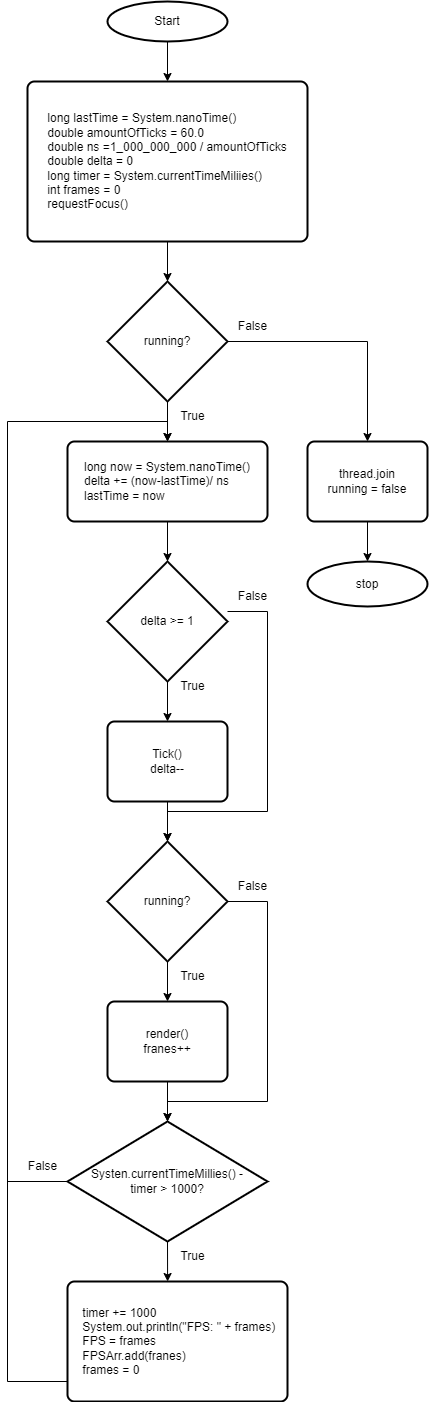

The diagram above was exported from draw.io. Its source (the exported page's mxGraphModel, read from the mxfile embedded in the PNG):
<mxGraphModel dx="657" dy="1114" grid="1" gridSize="10" guides="1" tooltips="1" connect="1" arrows="1" fold="1" page="1" pageScale="1" pageWidth="850" pageHeight="1100" math="0" shadow="0">
  <root>
    <mxCell id="0" />
    <mxCell id="1" parent="0" />
    <mxCell id="_PbW3E3arR2gV-NAk9NU-53" style="edgeStyle=orthogonalEdgeStyle;rounded=0;orthogonalLoop=1;jettySize=auto;html=1;entryX=0.5;entryY=0;entryDx=0;entryDy=0;fontSize=12;" edge="1" parent="1" source="_PbW3E3arR2gV-NAk9NU-1" target="_PbW3E3arR2gV-NAk9NU-2">
      <mxGeometry relative="1" as="geometry" />
    </mxCell>
    <mxCell id="_PbW3E3arR2gV-NAk9NU-1" value="Start" style="strokeWidth=2;html=1;shape=mxgraph.flowchart.start_1;whiteSpace=wrap;" vertex="1" parent="1">
      <mxGeometry x="360" y="40" width="120" height="40" as="geometry" />
    </mxCell>
    <mxCell id="_PbW3E3arR2gV-NAk9NU-6" style="edgeStyle=orthogonalEdgeStyle;rounded=0;orthogonalLoop=1;jettySize=auto;html=1;entryX=0.5;entryY=0;entryDx=0;entryDy=0;entryPerimeter=0;" edge="1" parent="1" source="_PbW3E3arR2gV-NAk9NU-2" target="_PbW3E3arR2gV-NAk9NU-3">
      <mxGeometry relative="1" as="geometry" />
    </mxCell>
    <mxCell id="_PbW3E3arR2gV-NAk9NU-2" value="&lt;div style=&quot;text-align: left;&quot;&gt;&lt;span style=&quot;background-color: initial;&quot;&gt;long lastTime = System.nanoTime()&lt;/span&gt;&lt;/div&gt;&lt;div style=&quot;text-align: left;&quot;&gt;&lt;span style=&quot;background-color: initial;&quot;&gt;double amountOfTicks = 60.0&lt;/span&gt;&lt;/div&gt;&lt;div style=&quot;text-align: left;&quot;&gt;&lt;span style=&quot;background-color: initial;&quot;&gt;double ns =1_000_000_000 / amountOfTicks&lt;br&gt;double delta = 0&lt;br&gt;long timer = System.currentTimeMiliies()&lt;br&gt;int frames = 0&lt;br&gt;&lt;/span&gt;&lt;/div&gt;&lt;div style=&quot;text-align: left;&quot;&gt;&lt;span style=&quot;background-color: initial;&quot;&gt;requestFocus()&lt;/span&gt;&lt;/div&gt;" style="rounded=1;whiteSpace=wrap;html=1;absoluteArcSize=1;arcSize=14;strokeWidth=2;" vertex="1" parent="1">
      <mxGeometry x="280" y="120" width="280" height="160" as="geometry" />
    </mxCell>
    <mxCell id="_PbW3E3arR2gV-NAk9NU-7" style="edgeStyle=orthogonalEdgeStyle;rounded=0;orthogonalLoop=1;jettySize=auto;html=1;entryX=0.5;entryY=0;entryDx=0;entryDy=0;" edge="1" parent="1" source="_PbW3E3arR2gV-NAk9NU-3" target="_PbW3E3arR2gV-NAk9NU-4">
      <mxGeometry relative="1" as="geometry" />
    </mxCell>
    <mxCell id="_PbW3E3arR2gV-NAk9NU-50" style="edgeStyle=orthogonalEdgeStyle;rounded=0;orthogonalLoop=1;jettySize=auto;html=1;fontSize=12;entryX=0.5;entryY=0;entryDx=0;entryDy=0;" edge="1" parent="1" source="_PbW3E3arR2gV-NAk9NU-3" target="_PbW3E3arR2gV-NAk9NU-51">
      <mxGeometry relative="1" as="geometry">
        <mxPoint x="580" y="470" as="targetPoint" />
      </mxGeometry>
    </mxCell>
    <mxCell id="_PbW3E3arR2gV-NAk9NU-3" value="running?" style="strokeWidth=2;html=1;shape=mxgraph.flowchart.decision;whiteSpace=wrap;" vertex="1" parent="1">
      <mxGeometry x="360" y="320" width="120" height="120" as="geometry" />
    </mxCell>
    <mxCell id="_PbW3E3arR2gV-NAk9NU-12" style="edgeStyle=orthogonalEdgeStyle;rounded=0;orthogonalLoop=1;jettySize=auto;html=1;entryX=0.5;entryY=0;entryDx=0;entryDy=0;entryPerimeter=0;fontSize=12;" edge="1" parent="1" source="_PbW3E3arR2gV-NAk9NU-4" target="_PbW3E3arR2gV-NAk9NU-11">
      <mxGeometry relative="1" as="geometry" />
    </mxCell>
    <mxCell id="_PbW3E3arR2gV-NAk9NU-4" value="&lt;blockquote style=&quot;margin: 0 0 0 40px; border: none; padding: 0px;&quot;&gt;&lt;/blockquote&gt;&lt;blockquote style=&quot;margin: 0 0 0 40px; border: none; padding: 0px;&quot;&gt;&lt;/blockquote&gt;&lt;blockquote style=&quot;margin: 0 0 0 40px; border: none; padding: 0px;&quot;&gt;&lt;/blockquote&gt;&lt;span style=&quot;background-color: initial;&quot;&gt;&lt;div style=&quot;text-align: left;&quot;&gt;&lt;span style=&quot;background-color: initial;&quot;&gt;long now = System.nanoTime()&lt;/span&gt;&lt;/div&gt;&lt;/span&gt;&lt;div style=&quot;text-align: left;&quot;&gt;&lt;span style=&quot;background-color: initial;&quot;&gt;delta += (now-lastTime)/ ns&lt;br&gt;lastTime = now&lt;/span&gt;&lt;/div&gt;" style="rounded=1;whiteSpace=wrap;html=1;absoluteArcSize=1;arcSize=14;strokeWidth=2;align=center;" vertex="1" parent="1">
      <mxGeometry x="320" y="480" width="200" height="80" as="geometry" />
    </mxCell>
    <mxCell id="_PbW3E3arR2gV-NAk9NU-8" value="True" style="text;html=1;align=center;verticalAlign=middle;resizable=0;points=[];autosize=1;strokeColor=none;fillColor=none;" vertex="1" parent="1">
      <mxGeometry x="420" y="440" width="50" height="30" as="geometry" />
    </mxCell>
    <mxCell id="_PbW3E3arR2gV-NAk9NU-16" style="edgeStyle=orthogonalEdgeStyle;rounded=0;orthogonalLoop=1;jettySize=auto;html=1;entryX=0.5;entryY=0;entryDx=0;entryDy=0;fontSize=12;" edge="1" parent="1" source="_PbW3E3arR2gV-NAk9NU-11" target="_PbW3E3arR2gV-NAk9NU-13">
      <mxGeometry relative="1" as="geometry" />
    </mxCell>
    <mxCell id="_PbW3E3arR2gV-NAk9NU-20" style="edgeStyle=orthogonalEdgeStyle;rounded=0;orthogonalLoop=1;jettySize=auto;html=1;fontSize=12;" edge="1" parent="1" source="_PbW3E3arR2gV-NAk9NU-11" target="_PbW3E3arR2gV-NAk9NU-17">
      <mxGeometry relative="1" as="geometry">
        <mxPoint x="560" y="930" as="targetPoint" />
        <Array as="points">
          <mxPoint x="520" y="650" />
          <mxPoint x="520" y="850" />
          <mxPoint x="420" y="850" />
        </Array>
      </mxGeometry>
    </mxCell>
    <mxCell id="_PbW3E3arR2gV-NAk9NU-11" value="delta &amp;gt;= 1" style="strokeWidth=2;html=1;shape=mxgraph.flowchart.decision;whiteSpace=wrap;fontSize=12;" vertex="1" parent="1">
      <mxGeometry x="360" y="600" width="120" height="120" as="geometry" />
    </mxCell>
    <mxCell id="_PbW3E3arR2gV-NAk9NU-22" style="edgeStyle=orthogonalEdgeStyle;rounded=0;orthogonalLoop=1;jettySize=auto;html=1;fontSize=12;" edge="1" parent="1" source="_PbW3E3arR2gV-NAk9NU-13" target="_PbW3E3arR2gV-NAk9NU-17">
      <mxGeometry relative="1" as="geometry" />
    </mxCell>
    <mxCell id="_PbW3E3arR2gV-NAk9NU-13" value="Tick()&lt;br&gt;delta--" style="rounded=1;whiteSpace=wrap;html=1;absoluteArcSize=1;arcSize=14;strokeWidth=2;fontSize=12;" vertex="1" parent="1">
      <mxGeometry x="360" y="760" width="120" height="80" as="geometry" />
    </mxCell>
    <mxCell id="_PbW3E3arR2gV-NAk9NU-24" style="edgeStyle=orthogonalEdgeStyle;rounded=0;orthogonalLoop=1;jettySize=auto;html=1;entryX=0.5;entryY=0;entryDx=0;entryDy=0;fontSize=12;" edge="1" parent="1" source="_PbW3E3arR2gV-NAk9NU-17" target="_PbW3E3arR2gV-NAk9NU-23">
      <mxGeometry relative="1" as="geometry" />
    </mxCell>
    <mxCell id="_PbW3E3arR2gV-NAk9NU-33" style="edgeStyle=orthogonalEdgeStyle;rounded=0;orthogonalLoop=1;jettySize=auto;html=1;fontSize=12;entryX=0.5;entryY=0;entryDx=0;entryDy=0;entryPerimeter=0;" edge="1" parent="1" source="_PbW3E3arR2gV-NAk9NU-17" target="_PbW3E3arR2gV-NAk9NU-27">
      <mxGeometry relative="1" as="geometry">
        <mxPoint x="520" y="1150" as="targetPoint" />
        <Array as="points">
          <mxPoint x="520" y="940" />
          <mxPoint x="520" y="1140" />
          <mxPoint x="420" y="1140" />
        </Array>
      </mxGeometry>
    </mxCell>
    <mxCell id="_PbW3E3arR2gV-NAk9NU-17" value="running?" style="strokeWidth=2;html=1;shape=mxgraph.flowchart.decision;whiteSpace=wrap;fontSize=12;" vertex="1" parent="1">
      <mxGeometry x="360" y="880" width="120" height="120" as="geometry" />
    </mxCell>
    <mxCell id="_PbW3E3arR2gV-NAk9NU-18" value="True" style="text;html=1;align=center;verticalAlign=middle;resizable=0;points=[];autosize=1;strokeColor=none;fillColor=none;fontSize=12;" vertex="1" parent="1">
      <mxGeometry x="420" y="710" width="50" height="30" as="geometry" />
    </mxCell>
    <mxCell id="_PbW3E3arR2gV-NAk9NU-21" value="False" style="text;html=1;align=center;verticalAlign=middle;resizable=0;points=[];autosize=1;strokeColor=none;fillColor=none;fontSize=12;" vertex="1" parent="1">
      <mxGeometry x="480" y="620" width="50" height="30" as="geometry" />
    </mxCell>
    <mxCell id="_PbW3E3arR2gV-NAk9NU-28" style="edgeStyle=orthogonalEdgeStyle;rounded=0;orthogonalLoop=1;jettySize=auto;html=1;entryX=0.5;entryY=0;entryDx=0;entryDy=0;entryPerimeter=0;fontSize=12;" edge="1" parent="1" source="_PbW3E3arR2gV-NAk9NU-23" target="_PbW3E3arR2gV-NAk9NU-27">
      <mxGeometry relative="1" as="geometry" />
    </mxCell>
    <mxCell id="_PbW3E3arR2gV-NAk9NU-23" value="render()&lt;br&gt;franes++" style="rounded=1;whiteSpace=wrap;html=1;absoluteArcSize=1;arcSize=14;strokeWidth=2;fontSize=12;" vertex="1" parent="1">
      <mxGeometry x="360" y="1040" width="120" height="80" as="geometry" />
    </mxCell>
    <mxCell id="_PbW3E3arR2gV-NAk9NU-27" value="Systen.currentTimeMillies() - &lt;br&gt;timer &amp;gt; 1000?" style="strokeWidth=2;html=1;shape=mxgraph.flowchart.decision;whiteSpace=wrap;fontSize=12;" vertex="1" parent="1">
      <mxGeometry x="320" y="1160" width="200" height="120" as="geometry" />
    </mxCell>
    <mxCell id="_PbW3E3arR2gV-NAk9NU-44" style="edgeStyle=orthogonalEdgeStyle;rounded=0;orthogonalLoop=1;jettySize=auto;html=1;fontSize=12;entryX=0.5;entryY=0;entryDx=0;entryDy=0;" edge="1" parent="1" source="_PbW3E3arR2gV-NAk9NU-34" target="_PbW3E3arR2gV-NAk9NU-4">
      <mxGeometry relative="1" as="geometry">
        <mxPoint x="240" y="440" as="targetPoint" />
        <Array as="points">
          <mxPoint x="260" y="1420" />
          <mxPoint x="260" y="460" />
          <mxPoint x="420" y="460" />
        </Array>
      </mxGeometry>
    </mxCell>
    <mxCell id="_PbW3E3arR2gV-NAk9NU-34" value="&lt;div style=&quot;&quot;&gt;&lt;span style=&quot;background-color: initial;&quot;&gt;&amp;nbsp; &amp;nbsp; timer += 1000&lt;/span&gt;&lt;/div&gt;&lt;div style=&quot;&quot;&gt;&lt;span style=&quot;background-color: initial;&quot;&gt;&amp;nbsp; &amp;nbsp; System.out.println(&quot;FPS: &quot; + frames)&lt;/span&gt;&lt;/div&gt;&lt;div style=&quot;&quot;&gt;&lt;span style=&quot;background-color: initial;&quot;&gt;&amp;nbsp; &amp;nbsp; FPS = frames&lt;/span&gt;&lt;/div&gt;&lt;div style=&quot;&quot;&gt;&lt;span style=&quot;background-color: initial;&quot;&gt;&amp;nbsp; &amp;nbsp; FPSArr.add(franes)&lt;/span&gt;&lt;/div&gt;&lt;div style=&quot;&quot;&gt;&lt;span style=&quot;background-color: initial;&quot;&gt;&amp;nbsp; &amp;nbsp; frames = 0&lt;/span&gt;&lt;/div&gt;" style="rounded=1;whiteSpace=wrap;html=1;absoluteArcSize=1;arcSize=14;strokeWidth=2;fontSize=12;align=left;" vertex="1" parent="1">
      <mxGeometry x="320" y="1320" width="220" height="120" as="geometry" />
    </mxCell>
    <mxCell id="_PbW3E3arR2gV-NAk9NU-39" value="" style="endArrow=classic;html=1;rounded=0;fontSize=12;exitX=0.5;exitY=1;exitDx=0;exitDy=0;exitPerimeter=0;entryX=0.455;entryY=0;entryDx=0;entryDy=0;entryPerimeter=0;" edge="1" parent="1" source="_PbW3E3arR2gV-NAk9NU-27" target="_PbW3E3arR2gV-NAk9NU-34">
      <mxGeometry width="50" height="50" relative="1" as="geometry">
        <mxPoint x="610" y="1280" as="sourcePoint" />
        <mxPoint x="660" y="1230" as="targetPoint" />
      </mxGeometry>
    </mxCell>
    <mxCell id="_PbW3E3arR2gV-NAk9NU-40" value="True" style="text;html=1;align=center;verticalAlign=middle;resizable=0;points=[];autosize=1;strokeColor=none;fillColor=none;fontSize=12;" vertex="1" parent="1">
      <mxGeometry x="420" y="1000" width="50" height="30" as="geometry" />
    </mxCell>
    <mxCell id="_PbW3E3arR2gV-NAk9NU-41" value="False" style="text;html=1;align=center;verticalAlign=middle;resizable=0;points=[];autosize=1;strokeColor=none;fillColor=none;fontSize=12;" vertex="1" parent="1">
      <mxGeometry x="480" y="910" width="50" height="30" as="geometry" />
    </mxCell>
    <mxCell id="_PbW3E3arR2gV-NAk9NU-42" value="True" style="text;html=1;align=center;verticalAlign=middle;resizable=0;points=[];autosize=1;strokeColor=none;fillColor=none;fontSize=12;" vertex="1" parent="1">
      <mxGeometry x="420" y="1280" width="50" height="30" as="geometry" />
    </mxCell>
    <mxCell id="_PbW3E3arR2gV-NAk9NU-47" value="False" style="text;html=1;align=center;verticalAlign=middle;resizable=0;points=[];autosize=1;strokeColor=none;fillColor=none;fontSize=12;" vertex="1" parent="1">
      <mxGeometry x="270" y="1190" width="50" height="30" as="geometry" />
    </mxCell>
    <mxCell id="_PbW3E3arR2gV-NAk9NU-48" value="" style="endArrow=none;html=1;rounded=0;fontSize=12;entryX=0;entryY=0.5;entryDx=0;entryDy=0;entryPerimeter=0;" edge="1" parent="1" target="_PbW3E3arR2gV-NAk9NU-27">
      <mxGeometry width="50" height="50" relative="1" as="geometry">
        <mxPoint x="260" y="1220" as="sourcePoint" />
        <mxPoint x="390" y="1180" as="targetPoint" />
      </mxGeometry>
    </mxCell>
    <mxCell id="_PbW3E3arR2gV-NAk9NU-55" style="edgeStyle=orthogonalEdgeStyle;rounded=0;orthogonalLoop=1;jettySize=auto;html=1;entryX=0.5;entryY=0;entryDx=0;entryDy=0;fontSize=12;" edge="1" parent="1" source="_PbW3E3arR2gV-NAk9NU-51" target="_PbW3E3arR2gV-NAk9NU-54">
      <mxGeometry relative="1" as="geometry" />
    </mxCell>
    <mxCell id="_PbW3E3arR2gV-NAk9NU-51" value="thread.join&lt;br&gt;running = false" style="rounded=1;whiteSpace=wrap;html=1;absoluteArcSize=1;arcSize=14;strokeWidth=2;fontSize=12;" vertex="1" parent="1">
      <mxGeometry x="560" y="480" width="120" height="80" as="geometry" />
    </mxCell>
    <mxCell id="_PbW3E3arR2gV-NAk9NU-52" value="False" style="text;html=1;align=center;verticalAlign=middle;resizable=0;points=[];autosize=1;strokeColor=none;fillColor=none;fontSize=12;" vertex="1" parent="1">
      <mxGeometry x="480" y="350" width="50" height="30" as="geometry" />
    </mxCell>
    <mxCell id="_PbW3E3arR2gV-NAk9NU-54" value="stop" style="ellipse;whiteSpace=wrap;html=1;rounded=1;arcSize=14;strokeWidth=2;fontSize=12;" vertex="1" parent="1">
      <mxGeometry x="560" y="600" width="120" height="45" as="geometry" />
    </mxCell>
  </root>
</mxGraphModel>